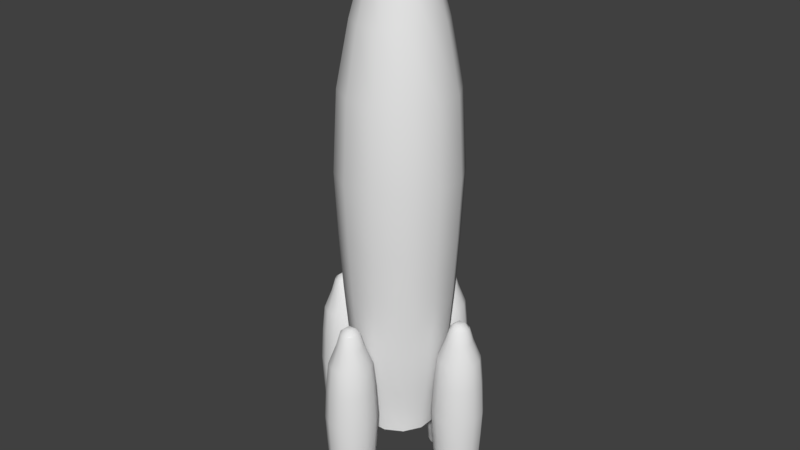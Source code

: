 # Source: Rocket.blend  (saved by Blender 2.79.0; exported with 4.5.12 LTS)
import bpy
from mathutils import Matrix  # noqa: F401  (used for matrix-valued properties, if any)

bpy.ops.wm.read_factory_settings(use_empty=True)
scene = bpy.context.scene
scene.name = 'Scene'

# ---- collections
col_collection_1 = bpy.data.collections.new('Collection 1'); scene.collection.children.link(col_collection_1)

# ---- materials (node trees are filled in below, after node groups)
mat_rocket_m = bpy.data.materials.new('Rocket_m')
mat_rocket_m.alpha_threshold = 0.0
mat_rocket_m.roughness = 0.5

# ---- material node trees
mat_rocket_m.use_nodes = True; mat_rocket_m.node_tree.nodes.clear()
_N = mat_rocket_m.node_tree.nodes; _L = mat_rocket_m.node_tree.links
n0 = _N.new('ShaderNodeOutputMaterial'); n0.name = 'Material Output'; n0.location = (300, 300)
n1 = _N.new('ShaderNodeBsdfDiffuse'); n1.name = 'Diffuse BSDF'; n1.location = (10, 300)
_L.new(n1.outputs[0], n0.inputs[0])
n0.is_active_output = True

# ---- world
world_world = bpy.data.worlds.new('World'); scene.world = world_world
world_world.color = (0.05088, 0.05088, 0.05088)
world_world.use_sun_shadow = False
world_world.sun_shadow_jitter_overblur = 0.0
world_world.cycles.sampling_method = 'MANUAL'

# ---- meshes
me_rocket = bpy.data.meshes.new('Rocket')
me_rocket.from_pydata([(-0.04963, 0.1852, 0.4076), (-0.03003, 0.1121, 2.959), (0.04963, 0.1852, 0.4076), (0.03003, 0.1121, 2.959), (0.1356, 0.1356, 0.4076), (0.08205, 0.08205, 2.959), (0.1852, 0.04963, 0.4076), (0.1121, 0.03003, 2.959), (0.1852, -0.04963, 0.4076), (0.1121, -0.03003, 2.959), (0.1356, -0.1356, 0.4076), (0.08205, -0.08205, 2.959), (0.04963, -0.1852, 0.4076), (0.03003, -0.1121, 2.959), (-0.04963, -0.1852, 0.4076), (-0.03003, -0.1121, 2.959), (-0.1356, -0.1356, 0.4076), (-0.08205, -0.08205, 2.959), (-0.1852, -0.04963, 0.4076), (-0.1121, -0.03003, 2.959), (-0.1852, 0.04963, 0.4076), (-0.1121, 0.03003, 2.959), (-0.1356, 0.1356, 0.4076), (-0.08205, 0.08205, 2.959), (-0.06255, 0.2334, 0.7818), (-0.08194, 0.3058, 1.807), (-0.05972, 0.2229, 2.554), (-0.04247, 0.1585, 2.796), (0.04247, 0.1585, 2.796), (0.05972, 0.2229, 2.554), (0.08194, 0.3058, 1.807), (0.06255, 0.2334, 0.7818), (0.116, 0.116, 2.796), (0.1632, 0.1632, 2.554), (0.2239, 0.2239, 1.807), (0.1709, 0.1709, 0.7818), (0.1585, 0.04247, 2.796), (0.2229, 0.05972, 2.554), (0.3058, 0.08194, 1.807), (0.2334, 0.06255, 0.7818), (0.1585, -0.04247, 2.796), (0.2229, -0.05972, 2.554), (0.3058, -0.08194, 1.807), (0.2334, -0.06255, 0.7818), (0.116, -0.116, 2.796), (0.1632, -0.1632, 2.554), (0.2239, -0.2239, 1.807), (0.1709, -0.1709, 0.7818), (0.04247, -0.1585, 2.796), (0.05972, -0.2229, 2.554), (0.08194, -0.3058, 1.807), (0.06255, -0.2334, 0.7818), (-0.04247, -0.1585, 2.796), (-0.05972, -0.2229, 2.554), (-0.08194, -0.3058, 1.807), (-0.06255, -0.2334, 0.7818), (-0.116, -0.116, 2.796), (-0.1632, -0.1632, 2.554), (-0.2239, -0.2239, 1.807), (-0.1709, -0.1709, 0.7818), (-0.1585, -0.04247, 2.796), (-0.2229, -0.05972, 2.554), (-0.3058, -0.08194, 1.807), (-0.2334, -0.06255, 0.7818), (-0.1585, 0.04247, 2.796), (-0.2229, 0.05972, 2.554), (-0.3058, 0.08194, 1.807), (-0.2334, 0.06255, 0.7818), (-0.116, 0.116, 2.796), (-0.1632, 0.1632, 2.554), (-0.2239, 0.2239, 1.807), (-0.1709, 0.1709, 0.7818), (0.05343, 0.1994, 0.5674), (0.146, 0.146, 0.5674), (0.1994, 0.05343, 0.5674), (0.1994, -0.05343, 0.5674), (0.146, -0.146, 0.5674), (0.05343, -0.1994, 0.5674), (-0.05343, -0.1994, 0.5674), (-0.146, -0.146, 0.5674), (-0.1994, -0.05343, 0.5674), (-0.1994, 0.05343, 0.5674), (-0.146, 0.146, 0.5674), (-0.05343, 0.1994, 0.5674), (-0.07322, 0.2733, 1.183), (0.07322, 0.2733, 1.183), (0.2, 0.2, 1.183), (0.2733, 0.07322, 1.183), (0.2733, -0.07322, 1.183), (0.2, -0.2, 1.183), (0.07322, -0.2733, 1.183), (-0.07322, -0.2733, 1.183), (-0.2, -0.2, 1.183), (-0.2733, -0.07322, 1.183), (-0.2733, 0.07322, 1.183), (-0.2, 0.2, 1.183), (-0.07612, 0.2841, 2.224), (0.07612, 0.2841, 2.224), (0.208, 0.208, 2.224), (0.2841, 0.07612, 2.224), (0.2841, -0.07612, 2.224), (0.208, -0.208, 2.224), (0.07612, -0.2841, 2.224), (-0.07612, -0.2841, 2.224), (-0.208, -0.208, 2.224), (-0.2841, -0.07612, 2.224), (-0.2841, 0.07612, 2.224), (-0.208, 0.208, 2.224), (-0.07805, 0.2913, 1.479), (0.07805, 0.2913, 1.479), (0.2132, 0.2132, 1.479), (0.2913, 0.07805, 1.479), (0.2913, -0.07805, 1.479), (0.2132, -0.2132, 1.479), (0.07805, -0.2913, 1.479), (-0.07805, -0.2913, 1.479), (-0.2132, -0.2132, 1.479), (-0.2913, -0.07805, 1.479), (-0.2913, 0.07805, 1.479), (-0.2132, 0.2132, 1.479), (0.0679, 0.2534, 0.9473), (0.1855, 0.1855, 0.9473), (0.2534, 0.06789, 0.9473), (0.2534, -0.0679, 0.9473), (0.1855, -0.1855, 0.9473), (0.0679, -0.2534, 0.9473), (-0.06789, -0.2534, 0.9473), (-0.1855, -0.1855, 0.9473), (-0.2534, -0.0679, 0.9473), (-0.2534, 0.06789, 0.9473), (-0.1855, 0.1855, 0.9473), (-0.0679, 0.2534, 0.9473), (-0.05754, 0.2147, 0.6658), (0.05754, 0.2147, 0.6658), (0.1572, 0.1572, 0.6658), (0.2147, 0.05754, 0.6658), (0.2147, -0.05754, 0.6658), (0.1572, -0.1572, 0.6658), (0.05754, -0.2147, 0.6658), (-0.05754, -0.2147, 0.6658), (-0.1572, -0.1572, 0.6658), (-0.2147, -0.05754, 0.6658), (-0.2147, 0.05754, 0.6658), (-0.1572, 0.1572, 0.6658), (0.05065, 0.189, 0.4833), (0.1384, 0.1384, 0.4833), (0.189, 0.05065, 0.4833), (0.189, -0.05065, 0.4833), (0.1384, -0.1384, 0.4833), (0.05065, -0.189, 0.4833), (-0.05065, -0.189, 0.4833), (-0.1384, -0.1384, 0.4833), (-0.189, -0.05065, 0.4833), (-0.189, 0.05065, 0.4833), (-0.1384, 0.1384, 0.4833), (-0.05065, 0.189, 0.4833), (-0.04103, 0.04371, 3.019), (0.04103, 0.04371, 3.019), (-0.04103, -0.04371, 3.019), (0.04103, -0.04371, 3.019), (0.3581, 0.07781, 0.002898), (0.3663, 0.04709, 1.075), (0.3998, 0.07781, 0.002898), (0.3916, 0.04709, 1.075), (0.4359, 0.05696, 0.002898), (0.4134, 0.03447, 1.075), (0.4568, 0.02085, 0.002898), (0.4261, 0.01262, 1.075), (0.4568, -0.02085, 0.002898), (0.4261, -0.01262, 1.075), (0.4359, -0.05696, 0.002898), (0.4134, -0.03447, 1.075), (0.3998, -0.07781, 0.002898), (0.3916, -0.04709, 1.075), (0.3581, -0.07781, 0.002898), (0.3663, -0.04709, 1.075), (0.322, -0.05696, 0.002898), (0.3445, -0.03447, 1.075), (0.3012, -0.02085, 0.002898), (0.3319, -0.01262, 1.075), (0.3012, 0.02085, 0.002898), (0.3319, 0.01262, 1.075), (0.322, 0.05696, 0.002898), (0.3445, 0.03447, 1.075), (0.3527, 0.09807, 0.1601), (0.3445, 0.1285, 0.5908), (0.3507, 0.1055, 0.9046), (0.3611, 0.06658, 1.006), (0.3968, 0.06658, 1.006), (0.4072, 0.1055, 0.9046), (0.4134, 0.1285, 0.5908), (0.4052, 0.09807, 0.1601), (0.4277, 0.04874, 1.006), (0.4562, 0.07725, 0.9046), (0.473, 0.09405, 0.5908), (0.4508, 0.07179, 0.1601), (0.4456, 0.01784, 1.006), (0.4845, 0.02828, 0.9046), (0.5074, 0.03443, 0.5908), (0.477, 0.02628, 0.1601), (0.4456, -0.01784, 1.006), (0.4845, -0.02828, 0.9046), (0.5074, -0.03443, 0.5908), (0.477, -0.02628, 0.1601), (0.4277, -0.04874, 1.006), (0.4562, -0.07725, 0.9046), (0.473, -0.09405, 0.5908), (0.4508, -0.07179, 0.1601), (0.3968, -0.06658, 1.006), (0.4072, -0.1055, 0.9046), (0.4134, -0.1285, 0.5908), (0.4052, -0.09807, 0.1601), (0.3611, -0.06658, 1.006), (0.3507, -0.1055, 0.9046), (0.3445, -0.1285, 0.5908), (0.3527, -0.09807, 0.1601), (0.3302, -0.04874, 1.006), (0.3017, -0.07725, 0.9046), (0.2849, -0.09405, 0.5908), (0.3072, -0.07179, 0.1601), (0.3124, -0.01784, 1.006), (0.2734, -0.02828, 0.9046), (0.2505, -0.03443, 0.5908), (0.2809, -0.02628, 0.1601), (0.3124, 0.01784, 1.006), (0.2734, 0.02828, 0.9046), (0.2505, 0.03443, 0.5908), (0.2809, 0.02628, 0.1601), (0.3302, 0.04874, 1.006), (0.3017, 0.07725, 0.9046), (0.2849, 0.09405, 0.5908), (0.3072, 0.07179, 0.1601), (0.4014, 0.08377, 0.07004), (0.4403, 0.06133, 0.07004), (0.4627, 0.02245, 0.07004), (0.4627, -0.02245, 0.07004), (0.4403, -0.06133, 0.07004), (0.4014, -0.08377, 0.07004), (0.3565, -0.08377, 0.07004), (0.3176, -0.06133, 0.07004), (0.2952, -0.02245, 0.07004), (0.2952, 0.02245, 0.07004), (0.3176, 0.06133, 0.07004), (0.3565, 0.08377, 0.07004), (0.3482, 0.1148, 0.3288), (0.4097, 0.1148, 0.3288), (0.463, 0.08404, 0.3288), (0.4938, 0.03076, 0.3288), (0.4938, -0.03076, 0.3288), (0.463, -0.08404, 0.3288), (0.4097, -0.1148, 0.3288), (0.3482, -0.1148, 0.3288), (0.2949, -0.08404, 0.3288), (0.2642, -0.03076, 0.3288), (0.2642, 0.03076, 0.3288), (0.2949, 0.08404, 0.3288), (0.347, 0.1194, 0.7661), (0.4109, 0.1194, 0.7661), (0.4663, 0.08737, 0.7661), (0.4983, 0.03198, 0.7661), (0.4983, -0.03198, 0.7661), (0.4663, -0.08737, 0.7661), (0.4109, -0.1194, 0.7661), (0.347, -0.1194, 0.7661), (0.2916, -0.08737, 0.7661), (0.2596, -0.03198, 0.7661), (0.2596, 0.03198, 0.7661), (0.2916, 0.08737, 0.7661), (0.3462, 0.1224, 0.4531), (0.4118, 0.1224, 0.4531), (0.4686, 0.08959, 0.4531), (0.5013, 0.03279, 0.4531), (0.5013, -0.03279, 0.4531), (0.4686, -0.08959, 0.4531), (0.4118, -0.1224, 0.4531), (0.3462, -0.1224, 0.4531), (0.2894, -0.08959, 0.4531), (0.2566, -0.03279, 0.4531), (0.2566, 0.03279, 0.4531), (0.2894, 0.08959, 0.4531), (0.4075, 0.1065, 0.2296), (0.4569, 0.07793, 0.2296), (0.4854, 0.02852, 0.2296), (0.4854, -0.02852, 0.2296), (0.4569, -0.07793, 0.2296), (0.4075, -0.1065, 0.2296), (0.3504, -0.1065, 0.2296), (0.301, -0.07793, 0.2296), (0.2725, -0.02852, 0.2296), (0.2725, 0.02852, 0.2296), (0.301, 0.07793, 0.2296), (0.3504, 0.1065, 0.2296), (0.3548, 0.09022, 0.1114), (0.4031, 0.09022, 0.1114), (0.445, 0.06604, 0.1114), (0.4692, 0.02417, 0.1114), (0.4692, -0.02417, 0.1114), (0.445, -0.06604, 0.1114), (0.4031, -0.09022, 0.1114), (0.3548, -0.09022, 0.1114), (0.3129, -0.06604, 0.1114), (0.2888, -0.02417, 0.1114), (0.2888, 0.02417, 0.1114), (0.3129, 0.06604, 0.1114), (0.4002, 0.07941, 0.03472), (0.4371, 0.05813, 0.03472), (0.4584, 0.02128, 0.03472), (0.4584, -0.02128, 0.03472), (0.4371, -0.05813, 0.03472), (0.4002, -0.07941, 0.03472), (0.3577, -0.07941, 0.03472), (0.3208, -0.05813, 0.03472), (0.2996, -0.02128, 0.03472), (0.2996, 0.02128, 0.03472), (0.3208, 0.05813, 0.03472), (0.3577, 0.07941, 0.03472), (0.3617, 0.01836, 1.1), (0.3962, 0.01836, 1.1), (0.3617, -0.01836, 1.1), (0.3962, -0.01836, 1.1), (-0.4003, 0.07781, 0.002898), (-0.392, 0.04709, 1.075), (-0.3586, 0.07781, 0.002898), (-0.3668, 0.04709, 1.075), (-0.3224, 0.05696, 0.002898), (-0.3449, 0.03447, 1.075), (-0.3016, 0.02085, 0.002898), (-0.3323, 0.01262, 1.075), (-0.3016, -0.02085, 0.002898), (-0.3323, -0.01262, 1.075), (-0.3224, -0.05696, 0.002898), (-0.3449, -0.03447, 1.075), (-0.3586, -0.07781, 0.002898), (-0.3668, -0.04709, 1.075), (-0.4003, -0.07781, 0.002898), (-0.392, -0.04709, 1.075), (-0.4364, -0.05696, 0.002898), (-0.4139, -0.03447, 1.075), (-0.4572, -0.02085, 0.002898), (-0.4265, -0.01262, 1.075), (-0.4572, 0.02085, 0.002898), (-0.4265, 0.01262, 1.075), (-0.4364, 0.05696, 0.002898), (-0.4139, 0.03447, 1.075), (-0.4057, 0.09807, 0.1601), (-0.4138, 0.1285, 0.5908), (-0.4077, 0.1055, 0.9046), (-0.3972, 0.06658, 1.006), (-0.3616, 0.06658, 1.006), (-0.3511, 0.1055, 0.9046), (-0.345, 0.1285, 0.5908), (-0.3531, 0.09807, 0.1601), (-0.3307, 0.04874, 1.006), (-0.3021, 0.07725, 0.9046), (-0.2854, 0.09405, 0.5908), (-0.3076, 0.07179, 0.1601), (-0.3128, 0.01784, 1.006), (-0.2739, 0.02828, 0.9046), (-0.2509, 0.03443, 0.5908), (-0.2813, 0.02628, 0.1601), (-0.3128, -0.01784, 1.006), (-0.2739, -0.02828, 0.9046), (-0.2509, -0.03443, 0.5908), (-0.2813, -0.02628, 0.1601), (-0.3307, -0.04874, 1.006), (-0.3021, -0.07725, 0.9046), (-0.2854, -0.09405, 0.5908), (-0.3076, -0.07179, 0.1601), (-0.3616, -0.06658, 1.006), (-0.3511, -0.1055, 0.9046), (-0.345, -0.1285, 0.5908), (-0.3531, -0.09807, 0.1601), (-0.3972, -0.06658, 1.006), (-0.4077, -0.1055, 0.9046), (-0.4138, -0.1285, 0.5908), (-0.4057, -0.09807, 0.1601), (-0.4281, -0.04874, 1.006), (-0.4567, -0.07725, 0.9046), (-0.4735, -0.09405, 0.5908), (-0.4512, -0.07179, 0.1601), (-0.446, -0.01784, 1.006), (-0.4849, -0.02828, 0.9046), (-0.5079, -0.03443, 0.5908), (-0.4775, -0.02628, 0.1601), (-0.446, 0.01784, 1.006), (-0.4849, 0.02828, 0.9046), (-0.5079, 0.03443, 0.5908), (-0.4775, 0.02628, 0.1601), (-0.4281, 0.04874, 1.006), (-0.4567, 0.07725, 0.9046), (-0.4735, 0.09405, 0.5908), (-0.4512, 0.07179, 0.1601), (-0.357, 0.08377, 0.07004), (-0.3181, 0.06133, 0.07004), (-0.2956, 0.02245, 0.07004), (-0.2956, -0.02245, 0.07004), (-0.3181, -0.06133, 0.07004), (-0.357, -0.08377, 0.07004), (-0.4018, -0.08377, 0.07004), (-0.4407, -0.06133, 0.07004), (-0.4632, -0.02245, 0.07004), (-0.4632, 0.02245, 0.07004), (-0.4407, 0.06133, 0.07004), (-0.4018, 0.08377, 0.07004), (-0.4102, 0.1148, 0.3288), (-0.3486, 0.1148, 0.3288), (-0.2954, 0.08404, 0.3288), (-0.2646, 0.03076, 0.3288), (-0.2646, -0.03076, 0.3288), (-0.2954, -0.08404, 0.3288), (-0.3486, -0.1148, 0.3288), (-0.4102, -0.1148, 0.3288), (-0.4634, -0.08404, 0.3288), (-0.4942, -0.03076, 0.3288), (-0.4942, 0.03076, 0.3288), (-0.4634, 0.08404, 0.3288), (-0.4114, 0.1194, 0.7661), (-0.3474, 0.1194, 0.7661), (-0.292, 0.08737, 0.7661), (-0.26, 0.03198, 0.7661), (-0.26, -0.03198, 0.7661), (-0.292, -0.08737, 0.7661), (-0.3474, -0.1194, 0.7661), (-0.4114, -0.1194, 0.7661), (-0.4668, -0.08737, 0.7661), (-0.4988, -0.03198, 0.7661), (-0.4988, 0.03198, 0.7661), (-0.4668, 0.08737, 0.7661), (-0.4122, 0.1224, 0.4531), (-0.3466, 0.1224, 0.4531), (-0.2898, 0.08959, 0.4531), (-0.257, 0.03279, 0.4531), (-0.257, -0.03279, 0.4531), (-0.2898, -0.08959, 0.4531), (-0.3466, -0.1224, 0.4531), (-0.4122, -0.1224, 0.4531), (-0.469, -0.08959, 0.4531), (-0.5018, -0.03279, 0.4531), (-0.5018, 0.03279, 0.4531), (-0.469, 0.08959, 0.4531), (-0.3509, 0.1065, 0.2296), (-0.3015, 0.07793, 0.2296), (-0.2729, 0.02852, 0.2296), (-0.2729, -0.02852, 0.2296), (-0.3015, -0.07793, 0.2296), (-0.3509, -0.1065, 0.2296), (-0.4079, -0.1065, 0.2296), (-0.4573, -0.07793, 0.2296), (-0.4859, -0.02852, 0.2296), (-0.4859, 0.02852, 0.2296), (-0.4573, 0.07793, 0.2296), (-0.4079, 0.1065, 0.2296), (-0.4036, 0.09022, 0.1114), (-0.3552, 0.09022, 0.1114), (-0.3134, 0.06604, 0.1114), (-0.2892, 0.02417, 0.1114), (-0.2892, -0.02417, 0.1114), (-0.3134, -0.06604, 0.1114), (-0.3552, -0.09022, 0.1114), (-0.4036, -0.09022, 0.1114), (-0.4454, -0.06604, 0.1114), (-0.4696, -0.02417, 0.1114), (-0.4696, 0.02417, 0.1114), (-0.4454, 0.06604, 0.1114), (-0.3581, 0.07941, 0.03472), (-0.3213, 0.05813, 0.03472), (-0.3, 0.02128, 0.03472), (-0.3, -0.02128, 0.03472), (-0.3213, -0.05813, 0.03472), (-0.3581, -0.07941, 0.03472), (-0.4007, -0.07941, 0.03472), (-0.4375, -0.05813, 0.03472), (-0.4588, -0.02128, 0.03472), (-0.4588, 0.02128, 0.03472), (-0.4375, 0.05813, 0.03472), (-0.4007, 0.07941, 0.03472), (-0.3966, 0.01836, 1.1), (-0.3622, 0.01836, 1.1), (-0.3966, -0.01836, 1.1), (-0.3622, -0.01836, 1.1), (-0.07803, 0.3583, 0.002898), (-0.04731, 0.3666, 1.075), (-0.07803, 0.4, 0.002898), (-0.04731, 0.3918, 1.075), (-0.05718, 0.4361, 0.002898), (-0.03469, 0.4137, 1.075), (-0.02107, 0.457, 0.002898), (-0.01284, 0.4263, 1.075), (0.02063, 0.457, 0.002898), (0.0124, 0.4263, 1.075), (0.05674, 0.4361, 0.002898), (0.03425, 0.4137, 1.075), (0.07759, 0.4, 0.002898), (0.04687, 0.3918, 1.075), (0.07759, 0.3583, 0.002898), (0.04687, 0.3666, 1.075), (0.05674, 0.3222, 0.002898), (0.03425, 0.3447, 1.075), (0.02063, 0.3014, 0.002898), (0.0124, 0.3321, 1.075), (-0.02107, 0.3014, 0.002898), (-0.01284, 0.3321, 1.075), (-0.05718, 0.3222, 0.002898), (-0.03469, 0.3447, 1.075), (-0.09828, 0.3529, 0.1601), (-0.1287, 0.3448, 0.5908), (-0.1057, 0.3509, 0.9046), (-0.0668, 0.3613, 1.006), (-0.0668, 0.397, 1.006), (-0.1057, 0.4075, 0.9046), (-0.1287, 0.4136, 0.5908), (-0.09828, 0.4055, 0.1601), (-0.04896, 0.4279, 1.006), (-0.07747, 0.4564, 0.9046), (-0.09427, 0.4732, 0.5908), (-0.07201, 0.451, 0.1601), (-0.01806, 0.4458, 1.006), (-0.02849, 0.4847, 0.9046), (-0.03464, 0.5077, 0.5908), (-0.02649, 0.4773, 0.1601), (0.01762, 0.4458, 1.006), (0.02806, 0.4847, 0.9046), (0.03421, 0.5077, 0.5908), (0.02606, 0.4773, 0.1601), (0.04853, 0.4279, 1.006), (0.07704, 0.4564, 0.9046), (0.09383, 0.4732, 0.5908), (0.07157, 0.451, 0.1601), (0.06637, 0.397, 1.006), (0.1053, 0.4075, 0.9046), (0.1283, 0.4136, 0.5908), (0.09785, 0.4055, 0.1601), (0.06637, 0.3613, 1.006), (0.1053, 0.3509, 0.9046), (0.1283, 0.3448, 0.5908), (0.09785, 0.3529, 0.1601), (0.04853, 0.3304, 1.006), (0.07704, 0.3019, 0.9046), (0.09383, 0.2851, 0.5908), (0.07157, 0.3074, 0.1601), (0.01762, 0.3126, 1.006), (0.02806, 0.2737, 0.9046), (0.03421, 0.2507, 0.5908), (0.02606, 0.2811, 0.1601), (-0.01806, 0.3126, 1.006), (-0.02849, 0.2737, 0.9046), (-0.03464, 0.2507, 0.5908), (-0.02649, 0.2811, 0.1601), (-0.04896, 0.3304, 1.006), (-0.07747, 0.3019, 0.9046), (-0.09427, 0.2851, 0.5908), (-0.07201, 0.3074, 0.1601), (-0.08399, 0.4016, 0.07004), (-0.06154, 0.4405, 0.07004), (-0.02266, 0.463, 0.07004), (0.02223, 0.463, 0.07004), (0.06111, 0.4405, 0.07004), (0.08355, 0.4016, 0.07004), (0.08355, 0.3567, 0.07004), (0.06111, 0.3179, 0.07004), (0.02223, 0.2954, 0.07004), (-0.02266, 0.2954, 0.07004), (-0.06154, 0.3179, 0.07004), (-0.08399, 0.3567, 0.07004), (-0.115, 0.3484, 0.3288), (-0.115, 0.4099, 0.3288), (-0.08426, 0.4632, 0.3288), (-0.03098, 0.494, 0.3288), (0.03054, 0.494, 0.3288), (0.08382, 0.4632, 0.3288), (0.1146, 0.4099, 0.3288), (0.1146, 0.3484, 0.3288), (0.08382, 0.2951, 0.3288), (0.03054, 0.2644, 0.3288), (-0.03098, 0.2644, 0.3288), (-0.08426, 0.2951, 0.3288), (-0.1196, 0.3472, 0.7661), (-0.1196, 0.4112, 0.7661), (-0.08759, 0.4666, 0.7661), (-0.0322, 0.4985, 0.7661), (0.03176, 0.4985, 0.7661), (0.08716, 0.4666, 0.7661), (0.1191, 0.4112, 0.7661), (0.1191, 0.3472, 0.7661), (0.08716, 0.2918, 0.7661), (0.03176, 0.2598, 0.7661), (-0.0322, 0.2598, 0.7661), (-0.08759, 0.2918, 0.7661), (-0.1226, 0.3464, 0.4531), (-0.1226, 0.412, 0.4531), (-0.08981, 0.4688, 0.4531), (-0.03301, 0.5016, 0.4531), (0.03257, 0.5016, 0.4531), (0.08937, 0.4688, 0.4531), (0.1222, 0.412, 0.4531), (0.1222, 0.3464, 0.4531), (0.08937, 0.2896, 0.4531), (0.03257, 0.2568, 0.4531), (-0.03301, 0.2568, 0.4531), (-0.08981, 0.2896, 0.4531), (-0.1067, 0.4077, 0.2296), (-0.07815, 0.4571, 0.2296), (-0.02874, 0.4856, 0.2296), (0.02831, 0.4856, 0.2296), (0.07771, 0.4571, 0.2296), (0.1062, 0.4077, 0.2296), (0.1062, 0.3507, 0.2296), (0.07771, 0.3013, 0.2296), (0.02831, 0.2727, 0.2296), (-0.02874, 0.2727, 0.2296), (-0.07815, 0.3013, 0.2296), (-0.1067, 0.3507, 0.2296), (-0.09043, 0.355, 0.1114), (-0.09043, 0.4034, 0.1114), (-0.06626, 0.4452, 0.1114), (-0.02439, 0.4694, 0.1114), (0.02396, 0.4694, 0.1114), (0.06582, 0.4452, 0.1114), (0.09, 0.4034, 0.1114), (0.09, 0.355, 0.1114), (0.06582, 0.3131, 0.1114), (0.02396, 0.289, 0.1114), (-0.02439, 0.289, 0.1114), (-0.06626, 0.3131, 0.1114), (-0.07963, 0.4005, 0.03472), (-0.05835, 0.4373, 0.03472), (-0.0215, 0.4586, 0.03472), (0.02106, 0.4586, 0.03472), (0.05792, 0.4373, 0.03472), (0.0792, 0.4005, 0.03472), (0.0792, 0.3579, 0.03472), (0.05792, 0.321, 0.03472), (0.02106, 0.2998, 0.03472), (-0.0215, 0.2998, 0.03472), (-0.05835, 0.321, 0.03472), (-0.07963, 0.3579, 0.03472), (-0.01858, 0.3619, 1.1), (-0.01858, 0.3964, 1.1), (0.01815, 0.3619, 1.1), (0.01815, 0.3964, 1.1), (-0.07803, -0.4, 0.002898), (-0.04731, -0.3918, 1.075), (-0.07803, -0.3583, 0.002898), (-0.04731, -0.3666, 1.075), (-0.05718, -0.3222, 0.002898), (-0.03469, -0.3447, 1.075), (-0.02107, -0.3014, 0.002898), (-0.01284, -0.3321, 1.075), (0.02063, -0.3014, 0.002898), (0.0124, -0.3321, 1.075), (0.05674, -0.3222, 0.002898), (0.03425, -0.3447, 1.075), (0.07759, -0.3583, 0.002898), (0.04687, -0.3666, 1.075), (0.07759, -0.4, 0.002898), (0.04687, -0.3918, 1.075), (0.05674, -0.4361, 0.002898), (0.03425, -0.4137, 1.075), (0.02063, -0.457, 0.002898), (0.0124, -0.4263, 1.075), (-0.02107, -0.457, 0.002898), (-0.01284, -0.4263, 1.075), (-0.05718, -0.4361, 0.002898), (-0.03469, -0.4137, 1.075), (-0.09828, -0.4055, 0.1601), (-0.1287, -0.4136, 0.5908), (-0.1057, -0.4075, 0.9046), (-0.0668, -0.397, 1.006), (-0.0668, -0.3613, 1.006), (-0.1057, -0.3509, 0.9046), (-0.1287, -0.3448, 0.5908), (-0.09828, -0.3529, 0.1601), (-0.04896, -0.3304, 1.006), (-0.07747, -0.3019, 0.9046), (-0.09427, -0.2851, 0.5908), (-0.07201, -0.3074, 0.1601), (-0.01806, -0.3126, 1.006), (-0.02849, -0.2737, 0.9046), (-0.03464, -0.2507, 0.5908), (-0.02649, -0.2811, 0.1601), (0.01762, -0.3126, 1.006), (0.02806, -0.2737, 0.9046), (0.03421, -0.2507, 0.5908), (0.02606, -0.2811, 0.1601), (0.04853, -0.3304, 1.006), (0.07704, -0.3019, 0.9046), (0.09383, -0.2851, 0.5908), (0.07157, -0.3074, 0.1601), (0.06637, -0.3613, 1.006), (0.1053, -0.3509, 0.9046), (0.1283, -0.3448, 0.5908), (0.09785, -0.3529, 0.1601), (0.06637, -0.397, 1.006), (0.1053, -0.4075, 0.9046), (0.1283, -0.4136, 0.5908), (0.09785, -0.4055, 0.1601), (0.04853, -0.4279, 1.006), (0.07704, -0.4564, 0.9046), (0.09383, -0.4732, 0.5908), (0.07157, -0.451, 0.1601), (0.01762, -0.4458, 1.006), (0.02806, -0.4847, 0.9046), (0.03421, -0.5077, 0.5908), (0.02606, -0.4773, 0.1601), (-0.01806, -0.4458, 1.006), (-0.02849, -0.4847, 0.9046), (-0.03464, -0.5077, 0.5908), (-0.02649, -0.4773, 0.1601), (-0.04896, -0.4279, 1.006), (-0.07747, -0.4564, 0.9046), (-0.09427, -0.4732, 0.5908), (-0.07201, -0.451, 0.1601), (-0.08399, -0.3567, 0.07004), (-0.06154, -0.3179, 0.07004), (-0.02266, -0.2954, 0.07004), (0.02223, -0.2954, 0.07004), (0.06111, -0.3179, 0.07004), (0.08356, -0.3567, 0.07004), (0.08356, -0.4016, 0.07004), (0.06111, -0.4405, 0.07004), (0.02223, -0.463, 0.07004), (-0.02266, -0.463, 0.07004), (-0.06154, -0.4405, 0.07004), (-0.08399, -0.4016, 0.07004), (-0.115, -0.4099, 0.3288), (-0.115, -0.3484, 0.3288), (-0.08426, -0.2951, 0.3288), (-0.03098, -0.2644, 0.3288), (0.03054, -0.2644, 0.3288), (0.08382, -0.2951, 0.3288), (0.1146, -0.3484, 0.3288), (0.1146, -0.4099, 0.3288), (0.08382, -0.4632, 0.3288), (0.03054, -0.494, 0.3288), (-0.03098, -0.494, 0.3288), (-0.08426, -0.4632, 0.3288), (-0.1196, -0.4112, 0.7661), (-0.1196, -0.3472, 0.7661), (-0.08759, -0.2918, 0.7661), (-0.0322, -0.2598, 0.7661), (0.03176, -0.2598, 0.7661), (0.08716, -0.2918, 0.7661), (0.1191, -0.3472, 0.7661), (0.1191, -0.4112, 0.7661), (0.08716, -0.4666, 0.7661), (0.03176, -0.4985, 0.7661), (-0.0322, -0.4985, 0.7661), (-0.08759, -0.4666, 0.7661), (-0.1226, -0.412, 0.4531), (-0.1226, -0.3464, 0.4531), (-0.08981, -0.2896, 0.4531), (-0.03301, -0.2568, 0.4531), (0.03257, -0.2568, 0.4531), (0.08937, -0.2896, 0.4531), (0.1222, -0.3464, 0.4531), (0.1222, -0.412, 0.4531), (0.08937, -0.4688, 0.4531), (0.03257, -0.5016, 0.4531), (-0.03301, -0.5016, 0.4531), (-0.08981, -0.4688, 0.4531), (-0.1067, -0.3507, 0.2296), (-0.07815, -0.3013, 0.2296), (-0.02874, -0.2727, 0.2296), (0.02831, -0.2727, 0.2296), (0.07771, -0.3013, 0.2296), (0.1062, -0.3507, 0.2296), (0.1062, -0.4077, 0.2296), (0.07771, -0.4571, 0.2296), (0.02831, -0.4856, 0.2296), (-0.02874, -0.4856, 0.2296), (-0.07815, -0.4571, 0.2296), (-0.1067, -0.4077, 0.2296), (-0.09043, -0.4034, 0.1114), (-0.09043, -0.355, 0.1114), (-0.06626, -0.3131, 0.1114), (-0.02439, -0.289, 0.1114), (0.02396, -0.289, 0.1114), (0.06582, -0.3131, 0.1114), (0.09, -0.355, 0.1114), (0.09, -0.4034, 0.1114), (0.06582, -0.4452, 0.1114), (0.02396, -0.4694, 0.1114), (-0.02439, -0.4694, 0.1114), (-0.06626, -0.4452, 0.1114), (-0.07963, -0.3579, 0.03472), (-0.05835, -0.321, 0.03472), (-0.0215, -0.2998, 0.03472), (0.02106, -0.2998, 0.03472), (0.05792, -0.321, 0.03472), (0.0792, -0.3579, 0.03472), (0.0792, -0.4005, 0.03472), (0.05792, -0.4373, 0.03472), (0.02106, -0.4586, 0.03472), (-0.0215, -0.4586, 0.03472), (-0.05835, -0.4373, 0.03472), (-0.07963, -0.4005, 0.03472), (-0.01858, -0.3964, 1.1), (-0.01858, -0.3619, 1.1), (0.01815, -0.3964, 1.1), (0.01815, -0.3619, 1.1)], [], [(27, 1, 3, 28), (28, 3, 5, 32), (32, 5, 7, 36), (36, 7, 9, 40), (40, 9, 11, 44), (44, 11, 13, 48), (48, 13, 15, 52), (52, 15, 17, 56), (56, 17, 19, 60), (60, 19, 21, 64), (144, 72, 73, 145), (64, 21, 23, 68), (68, 23, 1, 27), (155, 83, 72, 144), (143, 71, 24, 132), (119, 70, 25, 108), (107, 69, 26, 96), (69, 68, 27, 26), (142, 67, 71, 143), (118, 66, 70, 119), (106, 65, 69, 107), (65, 64, 68, 69), (141, 63, 67, 142), (117, 62, 66, 118), (105, 61, 65, 106), (61, 60, 64, 65), (140, 59, 63, 141), (116, 58, 62, 117), (104, 57, 61, 105), (57, 56, 60, 61), (139, 55, 59, 140), (115, 54, 58, 116), (103, 53, 57, 104), (53, 52, 56, 57), (138, 51, 55, 139), (114, 50, 54, 115), (102, 49, 53, 103), (49, 48, 52, 53), (137, 47, 51, 138), (113, 46, 50, 114), (101, 45, 49, 102), (45, 44, 48, 49), (136, 43, 47, 137), (112, 42, 46, 113), (100, 41, 45, 101), (41, 40, 44, 45), (135, 39, 43, 136), (111, 38, 42, 112), (99, 37, 41, 100), (37, 36, 40, 41), (134, 35, 39, 135), (110, 34, 38, 111), (98, 33, 37, 99), (33, 32, 36, 37), (133, 31, 35, 134), (109, 30, 34, 110), (97, 29, 33, 98), (29, 28, 32, 33), (132, 24, 31, 133), (108, 25, 30, 109), (96, 26, 29, 97), (26, 27, 28, 29), (145, 73, 74, 146), (146, 74, 75, 147), (147, 75, 76, 148), (148, 76, 77, 149), (149, 77, 78, 150), (150, 78, 79, 151), (151, 79, 80, 152), (152, 80, 81, 153), (153, 81, 82, 154), (154, 82, 83, 155), (131, 84, 85, 120), (120, 85, 86, 121), (121, 86, 87, 122), (122, 87, 88, 123), (123, 88, 89, 124), (124, 89, 90, 125), (125, 90, 91, 126), (126, 91, 92, 127), (127, 92, 93, 128), (128, 93, 94, 129), (129, 94, 95, 130), (130, 95, 84, 131), (25, 96, 97, 30), (30, 97, 98, 34), (34, 98, 99, 38), (38, 99, 100, 42), (42, 100, 101, 46), (46, 101, 102, 50), (50, 102, 103, 54), (54, 103, 104, 58), (58, 104, 105, 62), (62, 105, 106, 66), (66, 106, 107, 70), (70, 107, 96, 25), (84, 108, 109, 85), (85, 109, 110, 86), (86, 110, 111, 87), (87, 111, 112, 88), (88, 112, 113, 89), (89, 113, 114, 90), (90, 114, 115, 91), (91, 115, 116, 92), (92, 116, 117, 93), (93, 117, 118, 94), (94, 118, 119, 95), (95, 119, 108, 84), (71, 130, 131, 24), (67, 129, 130, 71), (63, 128, 129, 67), (59, 127, 128, 63), (55, 126, 127, 59), (51, 125, 126, 55), (47, 124, 125, 51), (43, 123, 124, 47), (39, 122, 123, 43), (35, 121, 122, 39), (31, 120, 121, 35), (24, 131, 120, 31), (83, 132, 133, 72), (72, 133, 134, 73), (73, 134, 135, 74), (74, 135, 136, 75), (75, 136, 137, 76), (76, 137, 138, 77), (77, 138, 139, 78), (78, 139, 140, 79), (79, 140, 141, 80), (80, 141, 142, 81), (81, 142, 143, 82), (82, 143, 132, 83), (22, 154, 155, 0), (20, 153, 154, 22), (18, 152, 153, 20), (16, 151, 152, 18), (14, 150, 151, 16), (12, 149, 150, 14), (10, 148, 149, 12), (8, 147, 148, 10), (6, 146, 147, 8), (4, 145, 146, 6), (0, 155, 144, 2), (2, 144, 145, 4), (23, 21, 156, 1), (21, 19, 158, 156), (19, 17, 15, 158), (1, 156, 157, 3), (156, 158, 159, 157), (158, 15, 13, 159), (3, 157, 7, 5), (157, 159, 9, 7), (159, 13, 11, 9), (187, 161, 163, 188), (188, 163, 165, 192), (192, 165, 167, 196), (196, 167, 169, 200), (200, 169, 171, 204), (204, 171, 173, 208), (208, 173, 175, 212), (212, 175, 177, 216), (216, 177, 179, 220), (220, 179, 181, 224), (304, 232, 233, 305), (224, 181, 183, 228), (228, 183, 161, 187), (315, 243, 232, 304), (303, 231, 184, 292), (279, 230, 185, 268), (267, 229, 186, 256), (229, 228, 187, 186), (302, 227, 231, 303), (278, 226, 230, 279), (266, 225, 229, 267), (225, 224, 228, 229), (301, 223, 227, 302), (277, 222, 226, 278), (265, 221, 225, 266), (221, 220, 224, 225), (300, 219, 223, 301), (276, 218, 222, 277), (264, 217, 221, 265), (217, 216, 220, 221), (299, 215, 219, 300), (275, 214, 218, 276), (263, 213, 217, 264), (213, 212, 216, 217), (298, 211, 215, 299), (274, 210, 214, 275), (262, 209, 213, 263), (209, 208, 212, 213), (297, 207, 211, 298), (273, 206, 210, 274), (261, 205, 209, 262), (205, 204, 208, 209), (296, 203, 207, 297), (272, 202, 206, 273), (260, 201, 205, 261), (201, 200, 204, 205), (295, 199, 203, 296), (271, 198, 202, 272), (259, 197, 201, 260), (197, 196, 200, 201), (294, 195, 199, 295), (270, 194, 198, 271), (258, 193, 197, 259), (193, 192, 196, 197), (293, 191, 195, 294), (269, 190, 194, 270), (257, 189, 193, 258), (189, 188, 192, 193), (292, 184, 191, 293), (268, 185, 190, 269), (256, 186, 189, 257), (186, 187, 188, 189), (305, 233, 234, 306), (306, 234, 235, 307), (307, 235, 236, 308), (308, 236, 237, 309), (309, 237, 238, 310), (310, 238, 239, 311), (311, 239, 240, 312), (312, 240, 241, 313), (313, 241, 242, 314), (314, 242, 243, 315), (291, 244, 245, 280), (280, 245, 246, 281), (281, 246, 247, 282), (282, 247, 248, 283), (283, 248, 249, 284), (284, 249, 250, 285), (285, 250, 251, 286), (286, 251, 252, 287), (287, 252, 253, 288), (288, 253, 254, 289), (289, 254, 255, 290), (290, 255, 244, 291), (185, 256, 257, 190), (190, 257, 258, 194), (194, 258, 259, 198), (198, 259, 260, 202), (202, 260, 261, 206), (206, 261, 262, 210), (210, 262, 263, 214), (214, 263, 264, 218), (218, 264, 265, 222), (222, 265, 266, 226), (226, 266, 267, 230), (230, 267, 256, 185), (244, 268, 269, 245), (245, 269, 270, 246), (246, 270, 271, 247), (247, 271, 272, 248), (248, 272, 273, 249), (249, 273, 274, 250), (250, 274, 275, 251), (251, 275, 276, 252), (252, 276, 277, 253), (253, 277, 278, 254), (254, 278, 279, 255), (255, 279, 268, 244), (231, 290, 291, 184), (227, 289, 290, 231), (223, 288, 289, 227), (219, 287, 288, 223), (215, 286, 287, 219), (211, 285, 286, 215), (207, 284, 285, 211), (203, 283, 284, 207), (199, 282, 283, 203), (195, 281, 282, 199), (191, 280, 281, 195), (184, 291, 280, 191), (243, 292, 293, 232), (232, 293, 294, 233), (233, 294, 295, 234), (234, 295, 296, 235), (235, 296, 297, 236), (236, 297, 298, 237), (237, 298, 299, 238), (238, 299, 300, 239), (239, 300, 301, 240), (240, 301, 302, 241), (241, 302, 303, 242), (242, 303, 292, 243), (182, 314, 315, 160), (180, 313, 314, 182), (178, 312, 313, 180), (176, 311, 312, 178), (174, 310, 311, 176), (172, 309, 310, 174), (170, 308, 309, 172), (168, 307, 308, 170), (166, 306, 307, 168), (164, 305, 306, 166), (160, 315, 304, 162), (162, 304, 305, 164), (183, 181, 316, 161), (181, 179, 318, 316), (179, 177, 175, 318), (161, 316, 317, 163), (316, 318, 319, 317), (318, 175, 173, 319), (163, 317, 167, 165), (317, 319, 169, 167), (319, 173, 171, 169), (347, 321, 323, 348), (348, 323, 325, 352), (352, 325, 327, 356), (356, 327, 329, 360), (360, 329, 331, 364), (364, 331, 333, 368), (368, 333, 335, 372), (372, 335, 337, 376), (376, 337, 339, 380), (380, 339, 341, 384), (464, 392, 393, 465), (384, 341, 343, 388), (388, 343, 321, 347), (475, 403, 392, 464), (463, 391, 344, 452), (439, 390, 345, 428), (427, 389, 346, 416), (389, 388, 347, 346), (462, 387, 391, 463), (438, 386, 390, 439), (426, 385, 389, 427), (385, 384, 388, 389), (461, 383, 387, 462), (437, 382, 386, 438), (425, 381, 385, 426), (381, 380, 384, 385), (460, 379, 383, 461), (436, 378, 382, 437), (424, 377, 381, 425), (377, 376, 380, 381), (459, 375, 379, 460), (435, 374, 378, 436), (423, 373, 377, 424), (373, 372, 376, 377), (458, 371, 375, 459), (434, 370, 374, 435), (422, 369, 373, 423), (369, 368, 372, 373), (457, 367, 371, 458), (433, 366, 370, 434), (421, 365, 369, 422), (365, 364, 368, 369), (456, 363, 367, 457), (432, 362, 366, 433), (420, 361, 365, 421), (361, 360, 364, 365), (455, 359, 363, 456), (431, 358, 362, 432), (419, 357, 361, 420), (357, 356, 360, 361), (454, 355, 359, 455), (430, 354, 358, 431), (418, 353, 357, 419), (353, 352, 356, 357), (453, 351, 355, 454), (429, 350, 354, 430), (417, 349, 353, 418), (349, 348, 352, 353), (452, 344, 351, 453), (428, 345, 350, 429), (416, 346, 349, 417), (346, 347, 348, 349), (465, 393, 394, 466), (466, 394, 395, 467), (467, 395, 396, 468), (468, 396, 397, 469), (469, 397, 398, 470), (470, 398, 399, 471), (471, 399, 400, 472), (472, 400, 401, 473), (473, 401, 402, 474), (474, 402, 403, 475), (451, 404, 405, 440), (440, 405, 406, 441), (441, 406, 407, 442), (442, 407, 408, 443), (443, 408, 409, 444), (444, 409, 410, 445), (445, 410, 411, 446), (446, 411, 412, 447), (447, 412, 413, 448), (448, 413, 414, 449), (449, 414, 415, 450), (450, 415, 404, 451), (345, 416, 417, 350), (350, 417, 418, 354), (354, 418, 419, 358), (358, 419, 420, 362), (362, 420, 421, 366), (366, 421, 422, 370), (370, 422, 423, 374), (374, 423, 424, 378), (378, 424, 425, 382), (382, 425, 426, 386), (386, 426, 427, 390), (390, 427, 416, 345), (404, 428, 429, 405), (405, 429, 430, 406), (406, 430, 431, 407), (407, 431, 432, 408), (408, 432, 433, 409), (409, 433, 434, 410), (410, 434, 435, 411), (411, 435, 436, 412), (412, 436, 437, 413), (413, 437, 438, 414), (414, 438, 439, 415), (415, 439, 428, 404), (391, 450, 451, 344), (387, 449, 450, 391), (383, 448, 449, 387), (379, 447, 448, 383), (375, 446, 447, 379), (371, 445, 446, 375), (367, 444, 445, 371), (363, 443, 444, 367), (359, 442, 443, 363), (355, 441, 442, 359), (351, 440, 441, 355), (344, 451, 440, 351), (403, 452, 453, 392), (392, 453, 454, 393), (393, 454, 455, 394), (394, 455, 456, 395), (395, 456, 457, 396), (396, 457, 458, 397), (397, 458, 459, 398), (398, 459, 460, 399), (399, 460, 461, 400), (400, 461, 462, 401), (401, 462, 463, 402), (402, 463, 452, 403), (342, 474, 475, 320), (340, 473, 474, 342), (338, 472, 473, 340), (336, 471, 472, 338), (334, 470, 471, 336), (332, 469, 470, 334), (330, 468, 469, 332), (328, 467, 468, 330), (326, 466, 467, 328), (324, 465, 466, 326), (320, 475, 464, 322), (322, 464, 465, 324), (343, 341, 476, 321), (341, 339, 478, 476), (339, 337, 335, 478), (321, 476, 477, 323), (476, 478, 479, 477), (478, 335, 333, 479), (323, 477, 327, 325), (477, 479, 329, 327), (479, 333, 331, 329), (507, 481, 483, 508), (508, 483, 485, 512), (512, 485, 487, 516), (516, 487, 489, 520), (520, 489, 491, 524), (524, 491, 493, 528), (528, 493, 495, 532), (532, 495, 497, 536), (536, 497, 499, 540), (540, 499, 501, 544), (624, 552, 553, 625), (544, 501, 503, 548), (548, 503, 481, 507), (635, 563, 552, 624), (623, 551, 504, 612), (599, 550, 505, 588), (587, 549, 506, 576), (549, 548, 507, 506), (622, 547, 551, 623), (598, 546, 550, 599), (586, 545, 549, 587), (545, 544, 548, 549), (621, 543, 547, 622), (597, 542, 546, 598), (585, 541, 545, 586), (541, 540, 544, 545), (620, 539, 543, 621), (596, 538, 542, 597), (584, 537, 541, 585), (537, 536, 540, 541), (619, 535, 539, 620), (595, 534, 538, 596), (583, 533, 537, 584), (533, 532, 536, 537), (618, 531, 535, 619), (594, 530, 534, 595), (582, 529, 533, 583), (529, 528, 532, 533), (617, 527, 531, 618), (593, 526, 530, 594), (581, 525, 529, 582), (525, 524, 528, 529), (616, 523, 527, 617), (592, 522, 526, 593), (580, 521, 525, 581), (521, 520, 524, 525), (615, 519, 523, 616), (591, 518, 522, 592), (579, 517, 521, 580), (517, 516, 520, 521), (614, 515, 519, 615), (590, 514, 518, 591), (578, 513, 517, 579), (513, 512, 516, 517), (613, 511, 515, 614), (589, 510, 514, 590), (577, 509, 513, 578), (509, 508, 512, 513), (612, 504, 511, 613), (588, 505, 510, 589), (576, 506, 509, 577), (506, 507, 508, 509), (625, 553, 554, 626), (626, 554, 555, 627), (627, 555, 556, 628), (628, 556, 557, 629), (629, 557, 558, 630), (630, 558, 559, 631), (631, 559, 560, 632), (632, 560, 561, 633), (633, 561, 562, 634), (634, 562, 563, 635), (611, 564, 565, 600), (600, 565, 566, 601), (601, 566, 567, 602), (602, 567, 568, 603), (603, 568, 569, 604), (604, 569, 570, 605), (605, 570, 571, 606), (606, 571, 572, 607), (607, 572, 573, 608), (608, 573, 574, 609), (609, 574, 575, 610), (610, 575, 564, 611), (505, 576, 577, 510), (510, 577, 578, 514), (514, 578, 579, 518), (518, 579, 580, 522), (522, 580, 581, 526), (526, 581, 582, 530), (530, 582, 583, 534), (534, 583, 584, 538), (538, 584, 585, 542), (542, 585, 586, 546), (546, 586, 587, 550), (550, 587, 576, 505), (564, 588, 589, 565), (565, 589, 590, 566), (566, 590, 591, 567), (567, 591, 592, 568), (568, 592, 593, 569), (569, 593, 594, 570), (570, 594, 595, 571), (571, 595, 596, 572), (572, 596, 597, 573), (573, 597, 598, 574), (574, 598, 599, 575), (575, 599, 588, 564), (551, 610, 611, 504), (547, 609, 610, 551), (543, 608, 609, 547), (539, 607, 608, 543), (535, 606, 607, 539), (531, 605, 606, 535), (527, 604, 605, 531), (523, 603, 604, 527), (519, 602, 603, 523), (515, 601, 602, 519), (511, 600, 601, 515), (504, 611, 600, 511), (563, 612, 613, 552), (552, 613, 614, 553), (553, 614, 615, 554), (554, 615, 616, 555), (555, 616, 617, 556), (556, 617, 618, 557), (557, 618, 619, 558), (558, 619, 620, 559), (559, 620, 621, 560), (560, 621, 622, 561), (561, 622, 623, 562), (562, 623, 612, 563), (502, 634, 635, 480), (500, 633, 634, 502), (498, 632, 633, 500), (496, 631, 632, 498), (494, 630, 631, 496), (492, 629, 630, 494), (490, 628, 629, 492), (488, 627, 628, 490), (486, 626, 627, 488), (484, 625, 626, 486), (480, 635, 624, 482), (482, 624, 625, 484), (503, 501, 636, 481), (501, 499, 638, 636), (499, 497, 495, 638), (481, 636, 637, 483), (636, 638, 639, 637), (638, 495, 493, 639), (483, 637, 487, 485), (637, 639, 489, 487), (639, 493, 491, 489), (667, 641, 643, 668), (668, 643, 645, 672), (672, 645, 647, 676), (676, 647, 649, 680), (680, 649, 651, 684), (684, 651, 653, 688), (688, 653, 655, 692), (692, 655, 657, 696), (696, 657, 659, 700), (700, 659, 661, 704), (784, 712, 713, 785), (704, 661, 663, 708), (708, 663, 641, 667), (795, 723, 712, 784), (783, 711, 664, 772), (759, 710, 665, 748), (747, 709, 666, 736), (709, 708, 667, 666), (782, 707, 711, 783), (758, 706, 710, 759), (746, 705, 709, 747), (705, 704, 708, 709), (781, 703, 707, 782), (757, 702, 706, 758), (745, 701, 705, 746), (701, 700, 704, 705), (780, 699, 703, 781), (756, 698, 702, 757), (744, 697, 701, 745), (697, 696, 700, 701), (779, 695, 699, 780), (755, 694, 698, 756), (743, 693, 697, 744), (693, 692, 696, 697), (778, 691, 695, 779), (754, 690, 694, 755), (742, 689, 693, 743), (689, 688, 692, 693), (777, 687, 691, 778), (753, 686, 690, 754), (741, 685, 689, 742), (685, 684, 688, 689), (776, 683, 687, 777), (752, 682, 686, 753), (740, 681, 685, 741), (681, 680, 684, 685), (775, 679, 683, 776), (751, 678, 682, 752), (739, 677, 681, 740), (677, 676, 680, 681), (774, 675, 679, 775), (750, 674, 678, 751), (738, 673, 677, 739), (673, 672, 676, 677), (773, 671, 675, 774), (749, 670, 674, 750), (737, 669, 673, 738), (669, 668, 672, 673), (772, 664, 671, 773), (748, 665, 670, 749), (736, 666, 669, 737), (666, 667, 668, 669), (785, 713, 714, 786), (786, 714, 715, 787), (787, 715, 716, 788), (788, 716, 717, 789), (789, 717, 718, 790), (790, 718, 719, 791), (791, 719, 720, 792), (792, 720, 721, 793), (793, 721, 722, 794), (794, 722, 723, 795), (771, 724, 725, 760), (760, 725, 726, 761), (761, 726, 727, 762), (762, 727, 728, 763), (763, 728, 729, 764), (764, 729, 730, 765), (765, 730, 731, 766), (766, 731, 732, 767), (767, 732, 733, 768), (768, 733, 734, 769), (769, 734, 735, 770), (770, 735, 724, 771), (665, 736, 737, 670), (670, 737, 738, 674), (674, 738, 739, 678), (678, 739, 740, 682), (682, 740, 741, 686), (686, 741, 742, 690), (690, 742, 743, 694), (694, 743, 744, 698), (698, 744, 745, 702), (702, 745, 746, 706), (706, 746, 747, 710), (710, 747, 736, 665), (724, 748, 749, 725), (725, 749, 750, 726), (726, 750, 751, 727), (727, 751, 752, 728), (728, 752, 753, 729), (729, 753, 754, 730), (730, 754, 755, 731), (731, 755, 756, 732), (732, 756, 757, 733), (733, 757, 758, 734), (734, 758, 759, 735), (735, 759, 748, 724), (711, 770, 771, 664), (707, 769, 770, 711), (703, 768, 769, 707), (699, 767, 768, 703), (695, 766, 767, 699), (691, 765, 766, 695), (687, 764, 765, 691), (683, 763, 764, 687), (679, 762, 763, 683), (675, 761, 762, 679), (671, 760, 761, 675), (664, 771, 760, 671), (723, 772, 773, 712), (712, 773, 774, 713), (713, 774, 775, 714), (714, 775, 776, 715), (715, 776, 777, 716), (716, 777, 778, 717), (717, 778, 779, 718), (718, 779, 780, 719), (719, 780, 781, 720), (720, 781, 782, 721), (721, 782, 783, 722), (722, 783, 772, 723), (662, 794, 795, 640), (660, 793, 794, 662), (658, 792, 793, 660), (656, 791, 792, 658), (654, 790, 791, 656), (652, 789, 790, 654), (650, 788, 789, 652), (648, 787, 788, 650), (646, 786, 787, 648), (644, 785, 786, 646), (640, 795, 784, 642), (642, 784, 785, 644), (663, 661, 796, 641), (661, 659, 798, 796), (659, 657, 655, 798), (641, 796, 797, 643), (796, 798, 799, 797), (798, 655, 653, 799), (643, 797, 647, 645), (797, 799, 649, 647), (799, 653, 651, 649)])
me_rocket.polygons.foreach_set('use_smooth', [True] * 765)
me_rocket.materials.append(mat_rocket_m)
me_rocket.use_remesh_preserve_volume = False
me_rocket.use_remesh_preserve_attributes = False
me_rocket.use_mirror_vertex_groups = False
me_rocket.update()

# ---- objects
ob_rocket_axes = bpy.data.objects.new('Rocket_axes', None)
ob_rocket = bpy.data.objects.new('Rocket', me_rocket)

# ---- transforms, parenting, visibility, modifiers, constraints
ob_rocket_axes.location = (0.0, 0.0, 0.0)
ob_rocket_axes.empty_image_offset = (0.0, 0.0)
ob_rocket_axes.lineart.crease_threshold = 0.0
ob_rocket.parent = ob_rocket_axes
ob_rocket.location = (0.0, 0.0, 0.0)
ob_rocket.lineart.crease_threshold = 0.0

# ---- collection membership
col_collection_1.objects.link(ob_rocket_axes)
col_collection_1.objects.link(ob_rocket)

# ---- scene / render settings (as saved in the file)
scene.frame_start = 1; scene.frame_end = 250; scene.frame_set(2)
scene.render.engine = 'CYCLES'
scene.render.resolution_percentage = 50
scene.render.dither_intensity = 0.0
scene.cycles.samples = 50
scene.cycles.sampling_pattern = 'TABULATED_SOBOL'
scene.cycles.use_adaptive_sampling = False
scene.cycles.use_light_tree = False
scene.cycles.caustics_reflective = False
scene.cycles.caustics_refractive = False
scene.cycles.blur_glossy = 0.0
scene.cycles.max_bounces = 4
scene.cycles.diffuse_bounces = 2
scene.cycles.glossy_bounces = 2
scene.cycles.transmission_bounces = 4
scene.cycles.transparent_max_bounces = 4
scene.cycles.sample_clamp_indirect = 0.0
scene.view_settings.view_transform = 'Standard'
bpy.context.view_layer.update()

# ---- added for rendering (the .blend has no active camera and no usable light): camera, sun
cam_auto = bpy.data.cameras.new('AutoCamera')
cam_auto.lens = 50.0
cam_auto.sensor_width = 36.0
cam_auto.clip_end = 1000.0
ob_auto_camera = bpy.data.objects.new('AutoCamera', cam_auto)
scene.collection.objects.link(ob_auto_camera)
ob_auto_camera.location = (3.09055, -3.70892, 3.98362)
ob_auto_camera.rotation_euler = (1.09748, -7.21219e-08, 0.694738)
scene.camera = ob_auto_camera
light_auto_sun = bpy.data.lights.new('AutoSun', 'SUN')
light_auto_sun.energy = 3.0
light_auto_sun.angle = 0.0523599
ob_auto_sun = bpy.data.objects.new('AutoSun', light_auto_sun)
scene.collection.objects.link(ob_auto_sun)
ob_auto_sun.rotation_euler = (0.872665, 0.174533, 0.523599)
bpy.context.view_layer.update()
